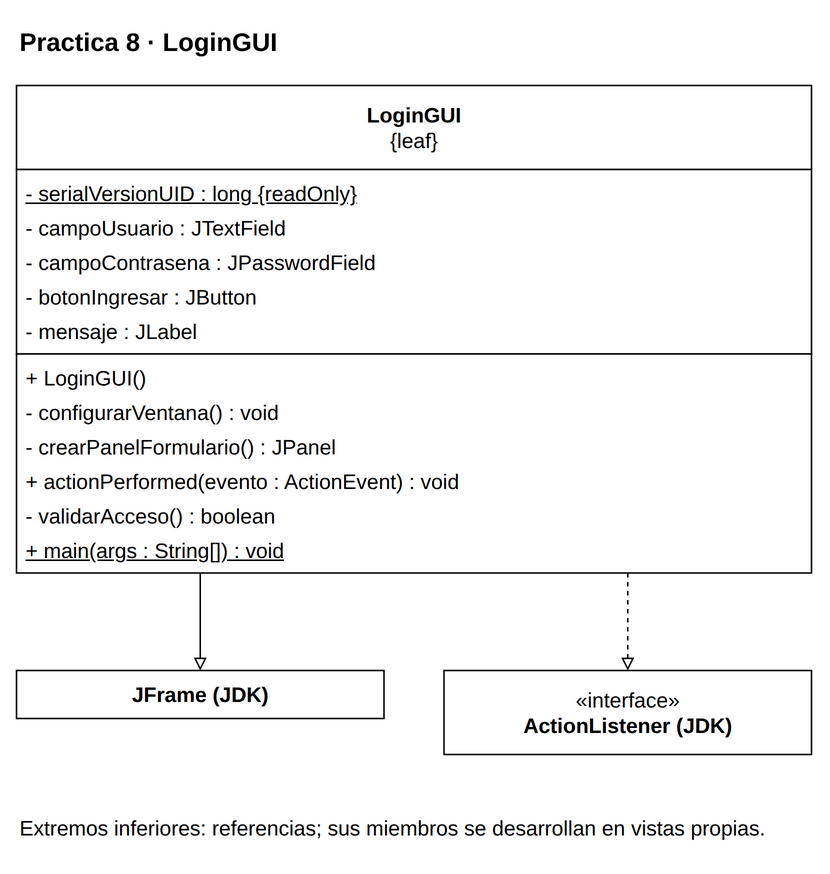

The diagram above was exported from draw.io. Its source (the exported page's mxGraphModel, read from the mxfile embedded in the PNG):
<mxGraphModel dx="1000" dy="1000" grid="1" gridSize="10" page="0" pageScale="1" pageWidth="816" pageHeight="1056" background="#FFFFFF" adaptiveColors="auto">
  <root>
    <mxCell id="0" />
    <mxCell id="1" parent="0" />
    <mxCell id="v1" value="&lt;b&gt;Practica 8 · LoginGUI&lt;/b&gt;" style="text;html=1;whiteSpace=wrap;align=left;verticalAlign=middle;fontFamily=Liberation Sans;fontSize=17;fontColor=#000000;" vertex="1" parent="1">
      <mxGeometry x="20" y="8" width="530" height="35" as="geometry" />
    </mxCell>
    <mxCell id="c42" value="" style="group;" vertex="1" parent="1">
      <mxGeometry x="20" y="55" width="530" height="325" as="geometry" />
    </mxCell>
    <mxCell id="v2" value="" style="rounded=0;whiteSpace=wrap;html=1;fillColor=#FFFFFF;strokeColor=#000000;strokeWidth=1;" vertex="1" parent="c42">
      <mxGeometry x="0" y="0" width="530" height="56" as="geometry" />
    </mxCell>
    <mxCell id="v3" value="&lt;b&gt;LoginGUI&lt;/b&gt;&lt;br&gt;{leaf}" style="text;html=1;whiteSpace=wrap;align=center;verticalAlign=middle;fontFamily=Liberation Sans;fontSize=14;fontColor=#000000;spacing=0;" vertex="1" parent="c42">
      <mxGeometry x="6" y="4" width="518" height="48" as="geometry" />
    </mxCell>
    <mxCell id="v4" value="" style="rounded=0;whiteSpace=wrap;html=1;fillColor=#FFFFFF;strokeColor=#000000;strokeWidth=1;" vertex="1" parent="c42">
      <mxGeometry x="0" y="56" width="530" height="123" as="geometry" />
    </mxCell>
    <mxCell id="v5" value="&lt;u&gt;- serialVersionUID : long {readOnly}&lt;/u&gt;" style="text;html=1;whiteSpace=wrap;align=left;verticalAlign=middle;fontFamily=Liberation Sans;fontSize=14;fontColor=#000000;spacing=0;" vertex="1" parent="c42">
      <mxGeometry x="6" y="60" width="518" height="23" as="geometry" />
    </mxCell>
    <mxCell id="v6" value="- campoUsuario : JTextField" style="text;html=1;whiteSpace=wrap;align=left;verticalAlign=middle;fontFamily=Liberation Sans;fontSize=14;fontColor=#000000;spacing=0;" vertex="1" parent="c42">
      <mxGeometry x="6" y="83" width="518" height="23" as="geometry" />
    </mxCell>
    <mxCell id="v7" value="- campoContrasena : JPasswordField" style="text;html=1;whiteSpace=wrap;align=left;verticalAlign=middle;fontFamily=Liberation Sans;fontSize=14;fontColor=#000000;spacing=0;" vertex="1" parent="c42">
      <mxGeometry x="6" y="106" width="518" height="23" as="geometry" />
    </mxCell>
    <mxCell id="v8" value="- botonIngresar : JButton" style="text;html=1;whiteSpace=wrap;align=left;verticalAlign=middle;fontFamily=Liberation Sans;fontSize=14;fontColor=#000000;spacing=0;" vertex="1" parent="c42">
      <mxGeometry x="6" y="129" width="518" height="23" as="geometry" />
    </mxCell>
    <mxCell id="v9" value="- mensaje : JLabel" style="text;html=1;whiteSpace=wrap;align=left;verticalAlign=middle;fontFamily=Liberation Sans;fontSize=14;fontColor=#000000;spacing=0;" vertex="1" parent="c42">
      <mxGeometry x="6" y="152" width="518" height="23" as="geometry" />
    </mxCell>
    <mxCell id="v10" value="" style="rounded=0;whiteSpace=wrap;html=1;fillColor=#FFFFFF;strokeColor=#000000;strokeWidth=1;" vertex="1" parent="c42">
      <mxGeometry x="0" y="179" width="530" height="146" as="geometry" />
    </mxCell>
    <mxCell id="v11" value="+ LoginGUI()" style="text;html=1;whiteSpace=wrap;align=left;verticalAlign=middle;fontFamily=Liberation Sans;fontSize=14;fontColor=#000000;spacing=0;" vertex="1" parent="c42">
      <mxGeometry x="6" y="183" width="518" height="23" as="geometry" />
    </mxCell>
    <mxCell id="v12" value="- configurarVentana() : void" style="text;html=1;whiteSpace=wrap;align=left;verticalAlign=middle;fontFamily=Liberation Sans;fontSize=14;fontColor=#000000;spacing=0;" vertex="1" parent="c42">
      <mxGeometry x="6" y="206" width="518" height="23" as="geometry" />
    </mxCell>
    <mxCell id="v13" value="- crearPanelFormulario() : JPanel" style="text;html=1;whiteSpace=wrap;align=left;verticalAlign=middle;fontFamily=Liberation Sans;fontSize=14;fontColor=#000000;spacing=0;" vertex="1" parent="c42">
      <mxGeometry x="6" y="229" width="518" height="23" as="geometry" />
    </mxCell>
    <mxCell id="v14" value="+ actionPerformed(evento : ActionEvent) : void" style="text;html=1;whiteSpace=wrap;align=left;verticalAlign=middle;fontFamily=Liberation Sans;fontSize=14;fontColor=#000000;spacing=0;" vertex="1" parent="c42">
      <mxGeometry x="6" y="252" width="518" height="23" as="geometry" />
    </mxCell>
    <mxCell id="v15" value="- validarAcceso() : boolean" style="text;html=1;whiteSpace=wrap;align=left;verticalAlign=middle;fontFamily=Liberation Sans;fontSize=14;fontColor=#000000;spacing=0;" vertex="1" parent="c42">
      <mxGeometry x="6" y="275" width="518" height="23" as="geometry" />
    </mxCell>
    <mxCell id="v16" value="&lt;u&gt;+ main(args : String[]) : void&lt;/u&gt;" style="text;html=1;whiteSpace=wrap;align=left;verticalAlign=middle;fontFamily=Liberation Sans;fontSize=14;fontColor=#000000;spacing=0;" vertex="1" parent="c42">
      <mxGeometry x="6" y="298" width="518" height="23" as="geometry" />
    </mxCell>
    <mxCell id="ext0" value="" style="group;" vertex="1" parent="1">
      <mxGeometry x="20" y="445" width="245" height="32" as="geometry" />
    </mxCell>
    <mxCell id="v17" value="" style="rounded=0;whiteSpace=wrap;html=1;fillColor=#FFFFFF;strokeColor=#000000;strokeWidth=1;" vertex="1" parent="ext0">
      <mxGeometry x="0" y="0" width="245" height="32" as="geometry" />
    </mxCell>
    <mxCell id="v18" value="&lt;b&gt;JFrame (JDK)&lt;/b&gt;" style="text;html=1;whiteSpace=wrap;align=center;verticalAlign=middle;fontFamily=Liberation Sans;fontSize=14;fontColor=#000000;spacing=0;" vertex="1" parent="ext0">
      <mxGeometry x="6" y="4" width="233" height="24" as="geometry" />
    </mxCell>
    <mxCell id="e19" value="" style="edgeStyle=orthogonalEdgeStyle;rounded=0;html=1;strokeColor=#000000;strokeWidth=1;fontFamily=Liberation Sans;fontSize=14;labelBackgroundColor=#FFFFFF;labelWidth=245;whiteSpace=wrap;endArrow=block;endFill=0;exitX=0.23113207547169812;exitY=1;exitPerimeter=0;entryX=0.5;entryY=0;entryPerimeter=0;" edge="1" source="c42" target="ext0" parent="1">
      <mxGeometry relative="1" as="geometry" />
    </mxCell>
    <mxCell id="ext1" value="" style="group;" vertex="1" parent="1">
      <mxGeometry x="305" y="445" width="245" height="56" as="geometry" />
    </mxCell>
    <mxCell id="v20" value="" style="rounded=0;whiteSpace=wrap;html=1;fillColor=#FFFFFF;strokeColor=#000000;strokeWidth=1;" vertex="1" parent="ext1">
      <mxGeometry x="0" y="0" width="245" height="56" as="geometry" />
    </mxCell>
    <mxCell id="v21" value="«interface»&lt;br&gt;&lt;b&gt;ActionListener (JDK)&lt;/b&gt;" style="text;html=1;whiteSpace=wrap;align=center;verticalAlign=middle;fontFamily=Liberation Sans;fontSize=14;fontColor=#000000;spacing=0;" vertex="1" parent="ext1">
      <mxGeometry x="6" y="4" width="233" height="48" as="geometry" />
    </mxCell>
    <mxCell id="e22" value="" style="edgeStyle=orthogonalEdgeStyle;rounded=0;html=1;strokeColor=#000000;strokeWidth=1;fontFamily=Liberation Sans;fontSize=14;labelBackgroundColor=#FFFFFF;labelWidth=245;whiteSpace=wrap;endArrow=block;endFill=0;dashed=1;exitX=0.7688679245283019;exitY=1;exitPerimeter=0;entryX=0.5;entryY=0;entryPerimeter=0;" edge="1" source="c42" target="ext1" parent="1">
      <mxGeometry relative="1" as="geometry" />
    </mxCell>
    <mxCell id="v23" value="Extremos inferiores: referencias; sus miembros se desarrollan en vistas propias." style="text;html=1;whiteSpace=wrap;align=left;verticalAlign=middle;fontFamily=Liberation Sans;fontSize=14;fontColor=#000000;" vertex="1" parent="1">
      <mxGeometry x="20" y="531" width="530" height="38" as="geometry" />
    </mxCell>
  </root>
</mxGraphModel>